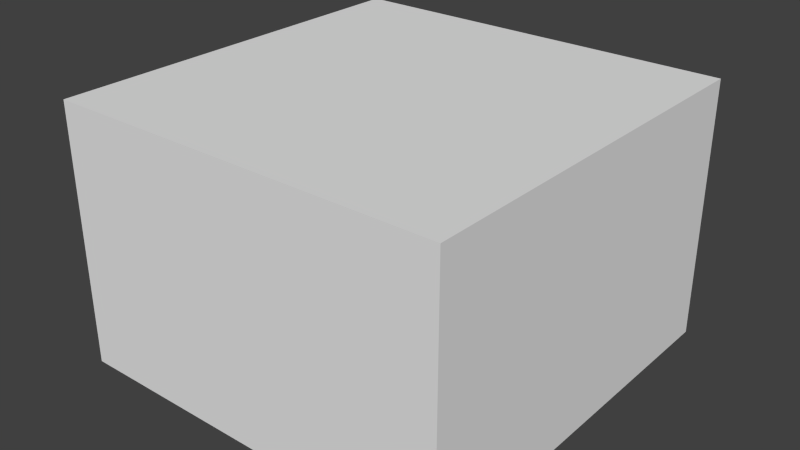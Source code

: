 # Source: lowres.blend  (saved by Blender 2.75.0; exported with 4.5.12 LTS)
import bpy
from mathutils import Matrix  # noqa: F401  (used for matrix-valued properties, if any)

bpy.ops.wm.read_factory_settings(use_empty=True)
scene = bpy.context.scene
scene.name = 'Scene'

# ---- collections
col_collection_1 = bpy.data.collections.new('Collection 1'); scene.collection.children.link(col_collection_1)

# ---- world
world_world = bpy.data.worlds.new('World'); scene.world = world_world
world_world.color = (0.05088, 0.05088, 0.05088)
world_world.use_sun_shadow = False
world_world.sun_shadow_jitter_overblur = 0.0
world_world.cycles.sampling_method = 'MANUAL'
world_world.cycles.sample_map_resolution = 256

# ---- meshes
me_cube = bpy.data.meshes.new('Cube')
me_cube.from_pydata([(-0.8, -0.8, -0.05), (-0.8, -0.8, 1.0), (-0.8, 0.8, -0.05), (-0.8, 0.8, 1.0), (0.8, -0.8, -0.05), (0.8, -0.8, 1.0), (0.8, 0.8, -0.05), (0.8, 0.8, 1.0)], [], [(1, 0, 2, 3), (3, 2, 6, 7), (7, 6, 4, 5), (5, 4, 0, 1), (0, 4, 6, 2), (5, 1, 3, 7)])
_uv = me_cube.uv_layers.new(name='UVMap')
_uv.uv.foreach_set('vector', [0.0, 0.0, 0.0, 1.0, 1.0, 1.0, 1.0, 0.0, 0.0, 0.0, 0.0, 1.0, 1.0, 1.0, 1.0, 0.0, 0.0, 0.0, 0.0, 1.0, 1.0, 1.0, 1.0, 0.0, 0.0, 0.0, 0.0, 1.0, 1.0, 1.0, 1.0, 0.0, 0.0, 0.0, 0.0, 1.0, 1.0, 1.0, 1.0, 0.0, 0.0, 0.0, 0.0, 1.0, 1.0, 1.0, 1.0, 0.0])
me_cube.use_remesh_preserve_volume = False
me_cube.use_remesh_preserve_attributes = False
me_cube.use_mirror_vertex_groups = False
me_cube.update()
me_cube_002 = bpy.data.meshes.new('Cube.002')
me_cube_002.from_pydata([(-1.356, -0.8128, 0.1245), (-1.373, -0.5704, 0.1245), (-0.9675, -0.7916, 0.1245), (-0.9852, -0.5485, 0.1245), (-1.356, -0.8128, 0.001982), (-1.373, -0.5704, 0.001982), (-0.9852, -0.5485, 0.001982), (-0.9675, -0.7916, 0.001982), (-1.123, -0.966, 0.1188), (-1.132, -0.8001, 0.1188), (-0.9961, -0.9596, 0.1188), (-0.9384, -0.7896, 0.1188), (-1.123, -0.966, 0.001982), (-1.132, -0.8001, 0.001982), (-0.9384, -0.7896, 0.001982), (-0.9961, -0.9596, 0.001982), (-1.283, -1.05, 0.1995), (-1.295, -0.8096, 0.1995), (-1.118, -1.042, 0.1995), (-1.132, -0.8005, 0.1995), (-1.283, -1.05, 0.001982), (-1.295, -0.8096, 0.001982), (-1.132, -0.8005, 0.001982), (-1.118, -1.042, 0.001982), (-0.7749, -0.6792, 0.1559), (-0.7383, -0.5731, 0.1559), (-0.4646, -0.7015, 0.1559), (-0.4545, -0.5896, 0.1559), (-0.7749, -0.6792, 0.001982), (-0.7383, -0.5731, 0.001982), (-0.4545, -0.5896, 0.001982), (-0.4646, -0.7015, 0.001982), (-0.7063, -1.037, 0.1148), (-0.6766, -0.7884, 0.1148), (-0.5853, -1.053, 0.1148), (-0.5532, -0.8035, 0.1148), (-0.7063, -1.037, 0.001982), (-0.6766, -0.7884, 0.001982), (-0.5532, -0.8035, 0.001982), (-0.5853, -1.053, 0.001982), (-0.4769, -0.8109, 0.192), (-0.4496, -0.5559, 0.192), (-0.252, -0.8336, 0.192), (-0.227, -0.5702, 0.192), (-0.4769, -0.8109, 0.001982), (-0.4496, -0.5559, 0.001982), (-0.227, -0.5702, 0.001982), (-0.252, -0.8336, 0.001982), (-0.1453, -0.5758, 0.192), (-0.1453, -0.5758, 0.001982), (-0.1619, -0.748, 0.192), (-0.1619, -0.748, 0.001982), (-0.2437, -0.744, 0.192), (-0.2437, -0.744, 0.001982), (-0.5326, -1.038, 0.1764), (-0.5177, -0.9233, 0.1764), (-0.0916, -1.099, 0.1764), (-0.0915, -0.9818, 0.1764), (-0.5326, -1.038, 0.001982), (-0.5177, -0.9233, 0.001982), (-0.0915, -0.9818, 0.001982), (-0.0916, -1.099, 0.001982), (-0.6495, -0.2434, 0.1654), (-0.6269, -0.1576, 0.1654), (-0.4291, -0.2532, 0.1654), (-0.4255, -0.1664, 0.1654), (-0.6495, -0.2434, 0.001982), (-0.6269, -0.1576, 0.001982), (-0.4255, -0.1664, 0.001982), (-0.4291, -0.2532, 0.001982), (-0.4289, -0.2529, 0.1395), (-0.4212, -0.07062, 0.1395), (-0.2113, -0.2626, 0.1395), (-0.2033, -0.07501, 0.1395), (-0.4289, -0.2529, 0.001982), (-0.4212, -0.07062, 0.001982), (-0.2033, -0.07501, 0.001982), (-0.2113, -0.2626, 0.001982), (-0.07132, -0.4464, 0.001982), (-0.0747, -0.3483, 0.001982), (-0.2736, -0.3382, 0.001982), (-0.2794, -0.4348, 0.001982), (-0.0747, -0.3483, 0.1167), (-0.07132, -0.4464, 0.1167), (-0.2736, -0.3382, 0.1167), (-0.2794, -0.4348, 0.1167), (-1.392, -0.2605, -0.005324), (-1.392, -0.2605, 0.1991), (-1.382, -0.06689, -0.005324), (-1.382, -0.06689, 0.1991), (-1.134, -0.2527, -0.005324), (-1.134, -0.2527, 0.1991), (-1.123, -0.06527, -0.005324), (-1.123, -0.06527, 0.1991), (-1.299, -0.4477, 0.1876), (-1.306, -0.258, 0.1876), (-1.141, -0.4386, 0.1876), (-1.148, -0.2531, 0.1876), (-1.299, -0.4477, 0.001982), (-1.306, -0.258, 0.001982), (-1.148, -0.2531, 0.001982), (-1.141, -0.4386, 0.001982), (-1.077, -0.4343, 0.2003), (-1.03, -0.2495, 0.2003), (-0.8167, -0.4186, 0.2003), (-0.7726, -0.2426, 0.2003), (-1.077, -0.4343, 0.001982), (-1.03, -0.2495, 0.001982), (-0.7726, -0.2426, 0.001982), (-0.8167, -0.4186, 0.001982), (-1.018, -0.1524, 0.1656), (-1.019, -0.0666, 0.1656), (-0.75, -0.1519, 0.1656), (-0.7288, -0.06548, 0.1656), (-1.018, -0.1524, 0.001982), (-1.019, -0.0666, 0.001982), (-0.7288, -0.06548, 0.001982), (-0.75, -0.1519, 0.001982), (-2.021, -0.2363, -0.005324), (-2.021, -0.2363, 0.1374), (-2.011, -0.06518, -0.005324), (-2.011, -0.06518, 0.1374), (-1.513, -0.2431, -0.005324), (-1.513, -0.2431, 0.1374), (-1.502, -0.06687, -0.005324), (-1.502, -0.06687, 0.1374), (-2.512, -0.217, -0.005324), (-2.512, -0.217, 0.2998), (-2.748, -0.07001, -0.005324), (-2.748, -0.07001, 0.2998), (-2.239, -0.169, -0.005324), (-2.239, -0.169, 0.2998), (-2.4, -0.06672, -0.005324), (-2.4, -0.06672, 0.2998), (-2.486, -0.2296, -0.005324), (-2.486, -0.2296, 0.2998), (-2.24, -0.2327, -0.005324), (-2.24, -0.2327, 0.2998), (-2.459, -0.7164, -0.005324), (-2.459, -0.7164, 0.1917), (-2.454, -0.5043, -0.005324), (-2.454, -0.5043, 0.1917), (-2.362, -0.6079, -0.005324), (-2.362, -0.6079, 0.1917), (-2.361, -0.5467, -0.005324), (-2.361, -0.5467, 0.1917), (-2.282, -0.9494, -0.005324), (-2.282, -0.9494, 0.195), (-2.36, -0.9407, -0.005324), (-2.36, -0.9407, 0.195), (-2.188, -0.84, -0.005324), (-2.188, -0.84, 0.195), (-2.179, -0.7284, -0.005324), (-2.179, -0.7284, 0.195), (-2.004, -1.004, -0.005324), (-2.004, -1.004, 0.188), (-2.169, -0.9893, -0.005324), (-2.169, -0.9893, 0.188), (-1.97, -0.6019, -0.005324), (-1.97, -0.6019, 0.188), (-2.135, -0.5998, -0.005324), (-2.135, -0.5998, 0.188), (-1.75, -1.004, -0.005324), (-1.75, -1.004, 0.295), (-1.876, -0.9936, -0.005324), (-1.876, -0.9936, 0.295), (-1.718, -0.63, -0.005324), (-1.718, -0.63, 0.295), (-1.845, -0.6272, -0.005324), (-1.845, -0.6272, 0.295), (-2.939, -0.7751, -0.0001143), (-2.939, -0.7751, 0.1048), (-2.939, -0.1664, -0.0001143), (-2.939, -0.1664, 0.1048), (-2.749, -0.8922, -0.0001143), (-2.749, -0.8922, 0.1048), (-2.782, -0.2697, -0.0001143), (-2.782, -0.2697, 0.1048), (-2.939, -0.7751, 0.1099), (-2.939, -0.7751, 0.6918), (-2.939, -0.3908, 0.1099), (-2.939, -0.3908, 0.6918), (-2.749, -0.8922, 0.1099), (-2.749, -0.8922, 0.6918), (-2.771, -0.4964, 0.1099), (-2.771, -0.4964, 0.6918), (-2.939, -0.9994, -0.005325), (-2.939, -0.9994, 0.1917), (-2.94, -0.874, -0.005325), (-2.94, -0.874, 0.1917), (-2.743, -0.9995, -0.005325), (-2.743, -0.9995, 0.1917), (-2.745, -0.8745, -0.005325), (-2.745, -0.8745, 0.1917), (-2.723, -0.8994, -0.0001143), (-2.723, -0.8994, 0.09456), (-2.754, -0.3171, -0.0001143), (-2.754, -0.3171, 0.09456), (-2.651, -0.895, -0.0001143), (-2.651, -0.895, 0.09456), (-2.643, -0.3834, -0.0001143), (-2.643, -0.3834, 0.09456), (-2.706, -0.8815, 0.09073), (-2.706, -0.8815, 0.7595), (-2.736, -0.3486, 0.09073), (-2.736, -0.3486, 0.7595), (-2.668, -0.8791, 0.09073), (-2.668, -0.8791, 0.7595), (-2.663, -0.3943, 0.09073), (-2.663, -0.3943, 0.7595), (-2.939, -1.329, -0.005325), (-2.939, -1.329, 0.1425), (-2.94, -1.125, -0.005325), (-2.94, -1.125, 0.1425), (-2.726, -1.319, -0.005325), (-2.726, -1.319, 0.1425), (-2.736, -1.102, -0.005325), (-2.736, -1.102, 0.1425), (-2.939, -1.515, -0.005325), (-2.939, -1.515, 0.1175), (-2.938, -1.39, -0.005325), (-2.938, -1.39, 0.1175), (-2.715, -1.501, -0.005325), (-2.715, -1.501, 0.1175), (-2.722, -1.376, -0.005325), (-2.722, -1.376, 0.1175), (-2.873, -1.827, -0.005325), (-2.873, -1.827, 0.1472), (-2.89, -1.536, -0.005325), (-2.89, -1.536, 0.1472), (-2.698, -1.774, -0.005325), (-2.698, -1.774, 0.1472), (-2.713, -1.525, -0.005325), (-2.713, -1.525, 0.1472), (-2.698, -1.774, 0.1472), (-2.723, -1.347, 0.1472), (-2.456, -1.698, 0.1472), (-2.557, -1.296, 0.1472), (-2.698, -1.774, 0.0008117), (-2.723, -1.347, 0.0008117), (-2.557, -1.296, 0.0008117), (-2.456, -1.698, 0.0008117), (-2.406, -1.29, -0.005324), (-2.406, -1.29, 0.195), (-2.458, -1.085, -0.005324), (-2.458, -1.085, 0.195), (-2.302, -1.221, -0.005324), (-2.302, -1.221, 0.195), (-2.333, -1.095, -0.005324), (-2.333, -1.095, 0.195), (-2.176, -1.528, -0.005324), (-2.176, -1.528, 0.1285), (-2.255, -1.411, -0.005324), (-2.255, -1.411, 0.1285), (-2.058, -1.449, -0.005324), (-2.058, -1.449, 0.1285), (-2.137, -1.332, -0.005324), (-2.137, -1.332, 0.1285), (-2.048, -1.416, -0.005324), (-2.048, -1.416, 0.08803), (-2.238, -1.131, -0.005324), (-2.238, -1.131, 0.08803), (-1.701, -1.183, -0.005324), (-1.701, -1.183, 0.08803), (-2.044, -1.385, 0.7966), (-2.044, -1.385, 0.08436), (-2.194, -1.158, 0.08436), (-2.194, -1.158, 0.7966), (-1.766, -1.199, 0.08436), (-1.766, -1.199, 0.7966), (-2.006, -1.807, -0.005324), (-2.006, -1.807, 0.1316), (-2.089, -1.646, -0.005324), (-2.089, -1.646, 0.1316), (-1.836, -1.718, -0.005324), (-1.836, -1.718, 0.1316), (-1.929, -1.539, -0.005324), (-1.929, -1.539, 0.1316), (-2.296, -1.955, -0.005324), (-2.296, -1.955, 0.1886), (-2.315, -1.796, -0.005324), (-2.315, -1.796, 0.1886), (-2.143, -1.876, -0.005324), (-2.143, -1.876, 0.1886), (-2.165, -1.696, -0.005324), (-2.165, -1.696, 0.1886), (-2.149, -2.064, -0.005324), (-2.149, -2.064, 0.1613), (-2.21, -1.912, -0.005324), (-2.21, -1.912, 0.1613), (-1.951, -1.983, -0.005324), (-1.951, -1.983, 0.1613), (-2.02, -1.812, -0.005324), (-2.02, -1.812, 0.1613), (-1.848, -1.942, -0.005324), (-1.848, -1.942, 0.1856), (-1.934, -1.768, -0.005324), (-1.934, -1.768, 0.1856), (-1.637, -1.856, -0.005324), (-1.637, -1.856, 0.1856), (-1.733, -1.665, -0.005324), (-1.733, -1.665, 0.1856), (-1.51, -1.84, -0.005324), (-1.51, -1.84, 0.1219), (-1.617, -1.627, -0.005324), (-1.617, -1.627, 0.1219), (-1.171, -1.737, -0.005324), (-1.171, -1.737, 0.1219), (-1.262, -1.74, 1.393), (-1.262, -1.74, 0.1198), (-1.533, -1.612, 1.393), (-1.533, -1.612, 0.1198), (-1.441, -1.794, 1.393), (-1.441, -1.794, 0.1198), (-1.306, -1.47, -0.005324), (-1.306, -1.47, 0.1219), (-1.368, -1.528, 0.1198), (-1.368, -1.528, 1.393), (-1.617, -1.626, -0.005324), (-1.617, -1.626, 0.1879), (-1.729, -1.406, -0.005324), (-1.729, -1.406, 0.1879), (-1.452, -1.543, -0.005324), (-1.452, -1.543, 0.1879), (-1.573, -1.303, -0.005324), (-1.573, -1.303, 0.1879), (-1.274, -1.493, -0.005324), (-1.274, -1.493, 0.1385), (-1.231, -1.183, -0.005324), (-1.231, -1.183, 0.1385), (-1.122, -1.412, -0.005324), (-1.122, -1.412, 0.1385), (-1.072, -1.175, -0.005324), (-1.072, -1.175, 0.1385), (-1.381, -1.284, -0.005324), (-1.381, -1.284, 0.1385), (-0.985, -1.428, 0.131), (-0.9384, -1.192, 0.131), (-0.7094, -1.464, 0.131), (-0.6341, -1.231, 0.131), (-0.985, -1.428, 0.001982), (-0.9384, -1.192, 0.001982), (-0.6341, -1.231, 0.001982), (-0.7094, -1.464, 0.001982), (-0.6917, -1.497, 0.1135), (-0.6165, -1.259, 0.1135), (-0.4865, -1.58, 0.1135), (-0.3683, -1.291, 0.1135), (-0.6917, -1.497, 0.001982), (-0.6165, -1.259, 0.001982), (-0.3683, -1.291, 0.001982), (-0.4865, -1.58, 0.001982), (-0.6533, -1.496, 0.808), (-0.5822, -1.279, 0.808), (-0.514, -1.55, 0.808), (-0.4136, -1.302, 0.808), (-0.6533, -1.496, 0.1086), (-0.5822, -1.279, 0.1086), (-0.4136, -1.302, 0.1086), (-0.514, -1.55, 0.1086), (-0.7601, -1.624, 0.1595), (-0.7231, -1.511, 0.1595), (-0.5174, -1.722, 0.1595), (-0.4736, -1.613, 0.1595), (-0.7601, -1.624, 0.001982), (-0.7231, -1.511, 0.001982), (-0.4736, -1.613, 0.001982), (-0.5174, -1.722, 0.001982), (-1.047, -1.727, 0.192), (-1.012, -1.564, 0.192), (-0.8246, -1.825, 0.192), (-0.7739, -1.669, 0.192), (-1.047, -1.727, 0.001982), (-1.012, -1.564, 0.001982), (-0.7739, -1.669, 0.001982), (-0.8246, -1.825, 0.001982), (-0.2815, -1.754, 0.192), (-0.2087, -1.285, 0.192), (-0.06726, -1.754, 0.192), (-0.06891, -1.309, 0.192), (-0.2815, -1.754, 0.001982), (-0.2087, -1.285, 0.001982), (-0.06891, -1.309, 0.001982), (-0.06726, -1.754, 0.001982), (-0.2834, -1.469, 0.192), (-0.2834, -1.469, 0.001982), (-0.2548, -1.727, 1.264), (-0.1906, -1.317, 1.264), (-0.09583, -1.725, 1.264), (-0.09558, -1.332, 1.264), (-0.2548, -1.727, 0.1877), (-0.1906, -1.317, 0.1877), (-0.09558, -1.332, 0.1877), (-0.09583, -1.725, 0.1877), (-0.2548, -1.473, 1.264), (-0.2548, -1.473, 0.1877), (-0.3819, -2.025, -0.005324), (-0.3819, -2.025, 0.2953), (-0.4587, -1.978, -0.005324), (-0.4587, -1.978, 0.2953), (-0.312, -1.853, -0.005324), (-0.312, -1.853, 0.2953), (-0.3125, -1.622, -0.005324), (-0.3125, -1.622, 0.2953), (-0.2088, -1.951, 0.1557), (-0.2074, -1.754, 0.1557), (-0.06618, -1.951, 0.1557), (-0.06765, -1.754, 0.1557), (-0.2088, -1.951, 0.001982), (-0.2074, -1.754, 0.001982), (-0.06765, -1.754, 0.001982), (-0.06618, -1.951, 0.001982), (-0.1958, -2.172, 0.115), (-0.1962, -1.951, 0.115), (-0.06618, -2.249, 0.115), (-0.06702, -1.951, 0.115), (-0.1958, -2.172, 0.001982), (-0.1962, -1.951, 0.001982), (-0.06702, -1.951, 0.001982), (-0.06618, -2.249, 0.001982), (-0.4175, -2.715, 0.7379), (-0.417, -2.412, 0.7379), (-0.06624, -2.715, 0.7379), (-0.06518, -2.411, 0.7379), (-0.4175, -2.715, 0.001982), (-0.417, -2.412, 0.001982), (-0.06518, -2.411, 0.001982), (-0.06624, -2.715, 0.001982), (-0.3333, -2.955, 0.1474), (-0.3336, -2.715, 0.1474), (-0.08902, -2.964, 0.1474), (-0.08789, -2.716, 0.1474), (-0.3333, -2.955, 0.001982), (-0.3336, -2.715, 0.001982), (-0.08789, -2.716, 0.001982), (-0.08902, -2.964, 0.001982), (-0.6948, -2.914, 0.1474), (-0.705, -2.635, 0.1474), (-0.6147, -2.917, 0.1474), (-0.6042, -2.64, 0.1474), (-0.6948, -2.914, -0.001657), (-0.705, -2.635, -0.001657), (-0.6042, -2.64, -0.001657), (-0.6147, -2.917, -0.001657), (-0.5891, -2.945, 0.1876), (-0.544, -2.69, 0.1876), (-0.4176, -2.951, 0.1876), (-0.4176, -2.693, 0.1876), (-0.5891, -2.945, -0.001657), (-0.544, -2.69, -0.001657), (-0.4176, -2.693, -0.001657), (-0.4176, -2.951, -0.001657), (-0.4175, -2.715, 0.7379), (-0.417, -2.412, 0.7379), (-0.06624, -2.715, 0.7379), (-0.06518, -2.411, 0.7379), (-0.4175, -2.715, 0.001982), (-0.417, -2.412, 0.001982), (-0.06518, -2.411, 0.001982), (-0.06624, -2.715, 0.001982), (-0.3333, -2.955, 0.1474), (-0.3336, -2.715, 0.1474), (-0.08902, -2.964, 0.1474), (-0.08789, -2.716, 0.1474), (-0.3333, -2.955, 0.001982), (-0.3336, -2.715, 0.001982), (-0.08789, -2.716, 0.001982), (-0.08902, -2.964, 0.001982), (-0.5891, -2.945, 0.1876), (-0.544, -2.69, 0.1876), (-0.4176, -2.951, 0.1876), (-0.4176, -2.693, 0.1876), (-0.5891, -2.945, -0.001657), (-0.544, -2.69, -0.001657), (-0.4176, -2.693, -0.001657), (-0.4176, -2.951, -0.001657), (-0.8167, -2.41, 0.07315), (-0.609, -2.087, 0.07315), (-0.4834, -2.411, 0.07315), (-0.4742, -2.168, 0.07315), (-0.8167, -2.41, 0.001982), (-0.609, -2.087, 0.001982), (-0.4834, -2.411, 0.001982), (-0.8021, -2.003, 0.07315), (-0.8021, -2.003, 0.001982), (-0.7947, -2.389, 1.469), (-0.6201, -2.104, 1.469), (-0.5034, -2.391, 1.469), (-0.4954, -2.179, 1.469), (-0.7947, -2.389, 0.06299), (-0.6201, -2.104, 0.06299), (-0.4954, -2.179, 0.06471), (-0.5034, -2.391, 0.06299), (-0.7816, -2.033, 1.469), (-0.7816, -2.033, 0.06299), (-0.4742, -2.168, 0.001582), (-0.4842, -2.411, 0.1769), (-0.4743, -2.168, 0.1769), (-0.1496, -2.411, 0.1769), (-0.1479, -2.361, 0.1769), (-0.4842, -2.411, 0.001982), (-0.4743, -2.168, 0.001982), (-0.1479, -2.361, 0.001982), (-0.1496, -2.411, 0.001982), (-1.105, -2.466, 0.1775), (-1.098, -2.287, 0.1775), (-0.8199, -2.477, 0.1775), (-0.8128, -2.3, 0.1775), (-1.105, -2.466, 0.001982), (-1.098, -2.287, 0.001982), (-0.8128, -2.3, 0.001982), (-0.8199, -2.477, 0.001982), (-1.324, -2.895, 0.1122), (-1.324, -2.798, 0.1122), (-1.068, -2.905, 0.1122), (-1.066, -2.81, 0.1122), (-1.324, -2.895, 0.001982), (-1.324, -2.798, 0.001982), (-1.066, -2.81, 0.001982), (-1.068, -2.905, 0.001982), (-1.345, -2.652, 0.173), (-1.345, -2.527, 0.173), (-1.037, -2.652, 0.173), (-1.032, -2.53, 0.173), (-1.345, -2.652, 0.001982), (-1.345, -2.527, 0.001982), (-1.032, -2.53, 0.001982), (-1.037, -2.652, 0.001982), (-1.269, -2.409, 0.131), (-1.167, -2.17, 0.131), (-1.209, -2.413, 0.131), (-1.148, -2.278, 0.131), (-1.145, -2.179, 0.131), (-1.269, -2.409, 0.00146), (-1.167, -2.17, 0.00146), (-1.148, -2.278, 0.00146), (-1.209, -2.413, 0.00146), (-1.145, -2.179, 0.00146), (-1.45, -2.015, 0.1243), (-1.416, -1.937, 0.1243), (-1.312, -2.076, 0.1243), (-1.235, -1.899, 0.1243), (-1.239, -1.888, 0.1243), (-1.45, -2.015, 0.00146), (-1.416, -1.937, 0.00146), (-1.235, -1.899, 0.00146), (-1.312, -2.076, 0.00146), (-1.239, -1.888, 0.00146), (-1.794, -2.911, -0.005324), (-1.794, -2.911, 0.1219), (-1.911, -2.156, -0.005324), (-1.911, -2.156, 0.1219), (-1.466, -2.449, -0.005324), (-1.466, -2.449, 0.1219), (-1.466, -2.763, 0.9701), (-1.466, -2.763, 0.1198), (-1.84, -2.619, 0.9701), (-1.84, -2.619, 0.1198), (-1.809, -2.814, 0.9701), (-1.809, -2.814, 0.1198), (-1.576, -2.021, -0.005324), (-1.576, -2.021, 0.1219), (-1.465, -2.56, 0.1198), (-1.465, -2.56, 0.9701), (-1.466, -2.913, -0.005324), (-1.466, -2.913, 0.1219), (-1.531, -2.198, 0.4883), (-1.531, -2.198, 0.1198), (-1.911, -2.156, 0.4883), (-1.911, -2.156, 0.1198), (-1.882, -2.34, 0.4883), (-1.882, -2.34, 0.1198), (-1.576, -2.021, 0.1198), (-1.576, -2.021, 0.4883), (-2.097, -2.91, -0.005324), (-2.097, -2.91, 0.1855), (-2.118, -2.787, -0.005324), (-2.118, -2.787, 0.1855), (-1.874, -2.91, -0.005324), (-1.874, -2.91, 0.1855), (-1.898, -2.751, -0.005324), (-1.898, -2.751, 0.1855), (-2.141, -2.791, -0.005324), (-2.141, -2.791, 0.1337), (-2.199, -2.515, -0.005324), (-2.199, -2.515, 0.1337), (-1.919, -2.754, -0.005324), (-1.919, -2.754, 0.1337), (-1.956, -2.478, -0.005324), (-1.956, -2.478, 0.1337), (-2.198, -2.517, 0.1028), (-2.246, -2.292, 0.1028), (-1.864, -2.463, 0.1028), (-1.911, -2.156, 0.1028), (-2.198, -2.517, 0.001982), (-2.246, -2.292, 0.001982), (-1.911, -2.156, 0.001982), (-1.864, -2.463, 0.001982), (-2.049, -2.364, 0.09798), (-2.227, -2.303, 0.3395), (-1.901, -2.333, 0.3395), (-1.925, -2.182, 0.3395), (-2.049, -2.364, 0.3395), (-2.227, -2.303, 0.09798), (-1.925, -2.182, 0.09798), (-1.901, -2.333, 0.09798), (-2.026, -2.471, 0.09798), (-2.026, -2.471, 0.3395), (-2.186, -2.496, 0.09798), (-2.186, -2.496, 0.3395), (-2.613, -2.901, -0.005324), (-2.613, -2.901, 0.1825), (-2.612, -2.692, -0.005324), (-2.612, -2.692, 0.1825), (-2.257, -2.821, -0.005324), (-2.257, -2.821, 0.1825), (-2.295, -2.644, -0.005324), (-2.295, -2.644, 0.1825), (-2.854, -2.904, -0.005324), (-2.854, -2.904, 0.2006), (-2.806, -2.689, -0.005324), (-2.806, -2.689, 0.2006), (-2.651, -2.904, -0.005324), (-2.651, -2.904, 0.2006), (-2.65, -2.666, -0.005324), (-2.65, -2.666, 0.2006), (-2.934, -2.707, -0.005324), (-2.934, -2.707, 0.1219), (-2.936, -2.514, -0.005324), (-2.936, -2.514, 0.1219), (-2.381, -2.56, -0.005324), (-2.381, -2.56, 0.1219), (-2.597, -2.4, 0.7591), (-2.597, -2.4, 0.1198), (-2.754, -2.532, 0.1198), (-2.754, -2.532, 0.7591), (-2.755, -2.452, 0.1198), (-2.755, -2.452, 0.7591), (-2.415, -2.339, -0.005324), (-2.415, -2.339, 0.1219), (-2.577, -2.532, 0.1198), (-2.577, -2.532, 0.7591), (-2.421, -2.631, -0.005324), (-2.421, -2.631, 0.1219), (-2.751, -2.679, 0.9395), (-2.751, -2.679, 0.1198), (-2.936, -2.514, 0.9395), (-2.936, -2.514, 0.1198), (-2.933, -2.709, 0.9395), (-2.933, -2.709, 0.1198), (-2.755, -2.453, 0.1198), (-2.755, -2.453, 0.9395), (-2.936, -2.514, 0.001982), (-2.937, -2.139, -0.005325), (-2.937, -2.139, 0.1313), (-2.937, -2.01, -0.005325), (-2.937, -2.01, 0.1313), (-2.722, -2.074, -0.005325), (-2.722, -2.074, 0.1313), (-2.761, -1.957, -0.005325), (-2.761, -1.957, 0.1313), (-2.722, -2.187, 0.2003), (-2.722, -2.187, -0.005325), (-2.731, -2.113, -0.005325), (-2.731, -2.113, 0.2003), (-2.712, -2.105, 0.1915), (-2.712, -2.105, -0.005325), (-2.448, -2.022, -0.005325), (-2.448, -2.022, 0.2003), (-2.807, -2.217, 0.2003), (-2.807, -2.217, -0.005325), (-2.797, -2.313, 0.2003), (-2.797, -2.313, -0.005325), (-2.428, -2.187, 0.2003), (-2.428, -2.187, -0.005325), (-2.764, -1.945, -0.005325), (-2.764, -1.945, 0.1915), (-2.475, -2.031, -0.005325), (-2.475, -2.031, 0.1915), (-2.528, -1.872, -0.005325), (-2.528, -1.872, 0.1915), (-3.074, -3.027, -0.1), (-3.074, -3.027, 9.178e-05), (-3.074, 0.0688, -0.1), (-3.074, 0.0688, 9.178e-05), (0.06388, -3.096, -0.1), (0.06388, -3.096, 9.178e-05), (0.06388, 0.06388, -0.1), (0.06388, 0.06388, 9.178e-05)], [], [(2, 3, 1, 0), (0, 4, 7, 2), (3, 6, 5, 1), (2, 7, 6, 3), (1, 5, 4, 0), (10, 11, 9, 8), (8, 12, 15, 10), (11, 14, 13, 9), (10, 15, 14, 11), (9, 13, 12, 8), (18, 19, 17, 16), (16, 20, 23, 18), (19, 22, 21, 17), (18, 23, 22, 19), (17, 21, 20, 16), (26, 27, 25, 24), (24, 28, 31, 26), (27, 30, 29, 25), (26, 31, 30, 27), (25, 29, 28, 24), (34, 35, 33, 32), (32, 36, 39, 34), (35, 38, 37, 33), (34, 39, 38, 35), (33, 37, 36, 32), (53, 52, 42, 47), (40, 44, 47, 42), (43, 46, 45, 41), (41, 40, 42, 52, 50, 48, 43), (41, 45, 44, 40), (43, 46, 49, 48), (48, 49, 51, 50), (50, 51, 53, 52), (56, 57, 55, 54), (54, 58, 61, 56), (57, 60, 59, 55), (56, 61, 60, 57), (55, 59, 58, 54), (64, 65, 63, 62), (62, 66, 69, 64), (65, 68, 67, 63), (64, 69, 68, 65), (63, 67, 66, 62), (72, 73, 71, 70), (70, 74, 77, 72), (73, 76, 75, 71), (72, 77, 76, 73), (71, 75, 74, 70), (84, 80, 81, 85), (83, 78, 79, 82), (82, 79, 80, 84), (85, 81, 78, 83), (83, 82, 84, 85), (87, 89, 88, 86), (89, 93, 92, 88), (93, 91, 90, 92), (91, 87, 86, 90), (91, 93, 89, 87), (96, 97, 95, 94), (104, 105, 103, 102), (94, 98, 101, 96), (97, 100, 99, 95), (96, 101, 100, 97), (95, 99, 98, 94), (102, 106, 109, 104), (105, 108, 107, 103), (104, 109, 108, 105), (103, 107, 106, 102), (112, 113, 111, 110), (110, 114, 117, 112), (113, 116, 115, 111), (112, 117, 116, 113), (111, 115, 114, 110), (119, 121, 120, 118), (121, 125, 124, 120), (125, 123, 122, 124), (123, 119, 118, 122), (123, 125, 121, 119), (127, 129, 128, 126), (129, 133, 132, 128), (133, 131, 130, 132), (127, 135, 137, 131, 133, 129), (126, 134, 135, 127), (134, 136, 137, 135), (131, 137, 136, 130), (139, 141, 140, 138), (141, 145, 144, 140), (145, 143, 142, 144), (143, 139, 138, 142), (143, 145, 141, 139), (147, 149, 148, 146), (149, 153, 152, 148), (153, 151, 150, 152), (151, 147, 146, 150), (151, 153, 149, 147), (155, 157, 156, 154), (157, 161, 160, 156), (161, 159, 158, 160), (159, 155, 154, 158), (159, 161, 157, 155), (163, 165, 164, 162), (165, 169, 168, 164), (169, 167, 166, 168), (167, 163, 162, 166), (167, 169, 165, 163), (171, 173, 172, 170), (173, 177, 176, 172), (177, 175, 174, 176), (175, 171, 170, 174), (179, 181, 180, 178), (175, 177, 173, 171), (181, 185, 184, 180), (185, 183, 182, 184), (183, 179, 178, 182), (183, 185, 181, 179), (187, 189, 188, 186), (189, 193, 192, 188), (193, 191, 190, 192), (191, 187, 186, 190), (191, 193, 189, 187), (195, 197, 196, 194), (197, 201, 200, 196), (201, 199, 198, 200), (199, 195, 194, 198), (199, 201, 197, 195), (203, 205, 204, 202), (205, 209, 208, 204), (209, 207, 206, 208), (207, 203, 202, 206), (207, 209, 205, 203), (211, 213, 212, 210), (213, 217, 216, 212), (217, 215, 214, 216), (215, 211, 210, 214), (215, 217, 213, 211), (219, 221, 220, 218), (221, 225, 224, 220), (225, 223, 222, 224), (223, 219, 218, 222), (223, 225, 221, 219), (227, 229, 228, 226), (229, 233, 232, 228), (233, 231, 230, 232), (231, 227, 226, 230), (231, 233, 229, 227), (236, 237, 235, 234), (236, 241, 240, 237), (235, 239, 238, 234), (234, 238, 241, 236), (237, 240, 239, 235), (243, 245, 244, 242), (245, 249, 248, 244), (249, 247, 246, 248), (247, 243, 242, 246), (247, 249, 245, 243), (251, 253, 252, 250), (253, 257, 256, 252), (257, 255, 254, 256), (255, 251, 250, 254), (255, 257, 253, 251), (259, 261, 260, 258), (259, 263, 261), (264, 267, 266, 265), (263, 259, 258, 262), (260, 261, 263, 262), (264, 269, 267), (269, 264, 265, 268), (266, 267, 269, 268), (271, 273, 272, 270), (273, 277, 276, 272), (277, 275, 274, 276), (275, 271, 270, 274), (275, 277, 273, 271), (279, 281, 280, 278), (281, 285, 284, 280), (285, 283, 282, 284), (283, 279, 278, 282), (283, 285, 281, 279), (287, 289, 288, 286), (289, 293, 292, 288), (293, 291, 290, 292), (291, 287, 286, 290), (291, 293, 289, 287), (295, 297, 296, 294), (297, 301, 300, 296), (301, 299, 298, 300), (299, 295, 294, 298), (299, 301, 297, 295), (303, 305, 304, 302), (308, 312, 313, 309), (307, 303, 302, 306), (312, 310, 311, 313), (305, 315, 314, 304), (306, 314, 315, 307), (305, 303, 307, 315), (310, 317, 316, 311), (309, 316, 317, 308), (310, 312, 308, 317), (319, 321, 320, 318), (321, 325, 324, 320), (325, 323, 322, 324), (323, 319, 318, 322), (323, 325, 321, 319), (335, 327, 331, 333, 329), (329, 333, 332, 328), (333, 331, 330, 332), (331, 327, 326, 330), (335, 329, 328, 334), (326, 327, 335, 334), (338, 339, 337, 336), (336, 340, 343, 338), (339, 342, 341, 337), (338, 343, 342, 339), (337, 341, 340, 336), (346, 347, 345, 344), (344, 348, 351, 346), (347, 350, 349, 345), (346, 351, 350, 347), (345, 349, 348, 344), (354, 355, 353, 352), (352, 356, 359, 354), (355, 358, 357, 353), (354, 359, 358, 355), (353, 357, 356, 352), (362, 363, 361, 360), (360, 364, 367, 362), (363, 366, 365, 361), (362, 367, 366, 363), (361, 365, 364, 360), (370, 371, 369, 368), (368, 372, 375, 370), (371, 374, 373, 369), (370, 375, 374, 371), (369, 373, 372, 368), (385, 384, 377, 381), (376, 380, 383, 378), (379, 382, 381, 377), (378, 383, 382, 379), (377, 384, 376, 378, 379), (376, 384, 385, 380), (395, 394, 387, 391), (386, 390, 393, 388), (389, 392, 391, 387), (388, 393, 392, 389), (387, 394, 386, 388, 389), (386, 394, 395, 390), (397, 399, 398, 396), (399, 403, 402, 398), (403, 401, 400, 402), (401, 397, 396, 400), (401, 403, 399, 397), (406, 407, 405, 404), (404, 408, 411, 406), (407, 410, 409, 405), (406, 411, 410, 407), (405, 409, 408, 404), (414, 415, 413, 412), (412, 416, 419, 414), (415, 418, 417, 413), (414, 419, 418, 415), (413, 417, 416, 412), (422, 423, 421, 420), (420, 424, 427, 422), (423, 426, 425, 421), (422, 427, 426, 423), (421, 425, 424, 420), (430, 431, 429, 428), (428, 432, 435, 430), (431, 434, 433, 429), (430, 435, 434, 431), (429, 433, 432, 428), (438, 439, 437, 436), (443, 440, 441, 442), (438, 443, 442, 439), (437, 441, 440, 436), (436, 440, 443, 438), (439, 442, 441, 437), (446, 447, 445, 444), (451, 448, 449, 450), (446, 451, 450, 447), (445, 449, 448, 444), (444, 448, 451, 446), (447, 450, 449, 445), (454, 455, 453, 452), (452, 456, 459, 454), (455, 458, 457, 453), (454, 459, 458, 455), (453, 457, 456, 452), (462, 463, 461, 460), (460, 464, 467, 462), (463, 466, 465, 461), (462, 467, 466, 463), (461, 465, 464, 460), (470, 471, 469, 468), (475, 472, 473, 474), (470, 475, 474, 471), (469, 473, 472, 468), (468, 472, 475, 470), (471, 474, 473, 469), (484, 483, 477, 481), (476, 480, 482, 478), (476, 483, 484, 480), (494, 493, 486, 490), (485, 489, 492, 487), (488, 491, 490, 486), (491, 488, 487, 492), (486, 493, 485, 487, 488), (485, 493, 494, 489), (495, 479, 478, 482), (479, 495, 481, 477), (477, 483, 476, 478, 479), (498, 499, 497, 496), (496, 500, 503, 498), (499, 502, 501, 497), (498, 503, 502, 499), (497, 501, 500, 496), (506, 507, 505, 504), (504, 508, 511, 506), (507, 510, 509, 505), (506, 511, 510, 507), (505, 509, 508, 504), (514, 515, 513, 512), (512, 516, 519, 514), (515, 518, 517, 513), (514, 519, 518, 515), (513, 517, 516, 512), (522, 523, 521, 520), (520, 524, 527, 522), (523, 526, 525, 521), (522, 527, 526, 523), (521, 525, 524, 520), (528, 530, 531, 532, 529), (533, 534, 537, 535, 536), (532, 537, 534, 529), (528, 533, 536, 530), (531, 535, 537, 532), (530, 536, 535, 531), (529, 534, 533, 528), (538, 540, 541, 542, 539), (543, 544, 547, 545, 546), (542, 547, 544, 539), (538, 543, 546, 540), (541, 545, 547, 542), (540, 546, 545, 541), (539, 544, 543, 538), (549, 551, 550, 548), (554, 558, 559, 555), (552, 553, 565, 564), (558, 556, 557, 559), (551, 561, 560, 550), (552, 560, 561, 553), (548, 564, 565, 549), (556, 563, 562, 557), (555, 562, 563, 554), (556, 558, 554, 563), (551, 549, 565, 553, 561), (566, 570, 571, 567), (570, 568, 569, 571), (568, 573, 572, 569), (567, 572, 573, 566), (568, 570, 566, 573), (575, 577, 576, 574), (577, 581, 580, 576), (581, 579, 578, 580), (579, 575, 574, 578), (579, 581, 577, 575), (583, 585, 584, 582), (585, 589, 588, 584), (589, 587, 586, 588), (587, 583, 582, 586), (587, 589, 585, 583), (592, 593, 591, 590), (590, 594, 597, 592), (593, 596, 595, 591), (592, 597, 596, 593), (591, 595, 594, 590), (598, 602, 607, 606), (605, 600, 602, 598), (601, 604, 603, 599), (600, 605, 604, 601), (606, 607, 609, 608), (603, 608, 609, 599), (599, 609, 607, 602, 600, 601), (611, 613, 612, 610), (613, 617, 616, 612), (617, 615, 614, 616), (615, 611, 610, 614), (615, 617, 613, 611), (619, 621, 620, 618), (621, 625, 624, 620), (625, 623, 622, 624), (623, 619, 618, 622), (623, 625, 621, 619), (627, 629, 628, 626), (637, 635, 641, 632), (630, 631, 643, 642), (640, 633, 632, 641), (629, 639, 638, 628), (630, 638, 639, 631), (626, 642, 643, 627), (637, 632, 633, 636), (635, 637, 636, 634), (641, 635, 634, 640), (629, 627, 643, 631, 639), (644, 648, 649, 645), (648, 646, 647, 649), (646, 651, 650, 647), (645, 650, 651, 644), (646, 648, 644, 651), (654, 656, 655, 653), (656, 660, 659, 655), (660, 658, 657, 659), (658, 654, 653, 657), (658, 660, 656, 654), (661, 662, 670, 669), (664, 668, 667, 663), (667, 668, 673, 674), (669, 670, 672, 671), (664, 663, 662, 661), (671, 672, 674, 673), (664, 661, 669, 671, 673, 668), (665, 676, 675, 666), (676, 680, 679, 675), (680, 678, 677, 679), (678, 665, 666, 677), (678, 680, 676, 665), (682, 684, 683, 681), (684, 688, 687, 683), (688, 686, 685, 687), (686, 682, 681, 685), (681, 683, 687, 685), (686, 688, 684, 682)])
_uv = me_cube_002.uv_layers.new(name='UVMap')
_uv.uv.foreach_set('vector', [0.01623, 0.1042, 0.00739, 0.2258, -0.1866, 0.2148, -0.1779, 0.09358, 0.8221, 0.5623, 0.8221, 0.501, 1.016, 0.501, 1.016, 0.5623, 0.00739, 0.5623, 0.00739, 0.501, -0.1866, 0.501, -0.1866, 0.5623, 0.1042, 0.5623, 0.1042, 0.501, 0.2258, 0.501, 0.2258, 0.5623, 0.2148, 0.5623, 0.2148, 0.501, 0.09358, 0.501, 0.09358, 0.5623, 0.001941, 0.0202, 0.03082, 0.1052, -0.06607, 0.09996, -0.06136, 0.017, 0.9386, 0.5594, 0.9386, 0.501, 1.002, 0.501, 1.002, 0.5594, 0.03082, 0.5594, 0.03082, 0.501, -0.06607, 0.501, -0.06607, 0.5594, 0.0202, 0.5594, 0.0202, 0.501, 0.1052, 0.501, 0.1052, 0.5594, 0.09996, 0.5594, 0.09996, 0.501, 0.017, 0.501, 0.017, 0.5594, 0.9408, 0.9791, 0.934, 1.1, 0.8523, 1.095, 0.8586, 0.9752, 0.8586, 0.5997, 0.8586, 0.501, 0.9408, 0.501, 0.9408, 0.5997, 0.934, 0.5997, 0.934, 0.501, 0.8523, 0.501, 0.8523, 0.5997, 0.9791, 0.5997, 0.9791, 0.501, 1.1, 0.501, 1.1, 0.5997, 0.09519, 0.5997, 0.09519, 0.501, -0.0248, 0.501, -0.0248, 0.5997, 0.2677, 0.1492, 0.2728, 0.2052, 0.1308, 0.2134, 0.1126, 0.1604, 0.1126, 0.5779, 0.1126, 0.501, 0.2677, 0.501, 0.2677, 0.5779, 0.2728, 0.5779, 0.2728, 0.501, 0.1308, 0.501, 0.1308, 0.5779, 0.1492, 0.5779, 0.1492, 0.501, 0.2052, 0.501, 0.2052, 0.5779, 0.2134, 0.5779, 0.2134, 0.501, 0.1604, 0.501, 0.1604, 0.5779, 0.2073, 0.9737, 0.2234, 1.098, 0.1617, 1.106, 0.1469, 0.9814, 0.1469, 0.5574, 0.1469, 0.501, 0.2073, 0.501, 0.2073, 0.5574, 0.2234, 0.5574, 0.2234, 0.501, 0.1617, 0.501, 0.1617, 0.5574, 0.9737, 0.5574, 0.9737, 0.501, 1.098, 0.501, 1.098, 0.5574, 0.1058, 0.5574, 0.1058, 0.501, -0.01857, 0.501, -0.01857, 0.5574, 0.128, 0.501, 0.128, 0.596, 0.08321, 0.596, 0.08321, 0.501, 0.2615, 0.596, 0.2615, 0.501, 0.374, 0.501, 0.374, 0.596, 0.3865, 0.596, 0.3865, 0.501, 0.2752, 0.501, 0.2752, 0.596, 0.2752, 0.2221, 0.2615, 0.09453, 0.374, 0.08321, 0.3782, 0.128, 0.419, 0.126, 0.4274, 0.2121, 0.3865, 0.2149, 0.2221, 0.596, 0.2221, 0.501, 0.09453, 0.501, 0.09453, 0.596, 0.3865, 0.596, 0.3865, 0.501, 0.4274, 0.501, 0.4274, 0.596, 0.2121, 0.596, 0.2121, 0.501, 0.126, 0.501, 0.126, 0.596, 0.419, 0.596, 0.419, 0.501, 0.3782, 0.501, 0.3782, 0.596, 0.4542, 0.9503, 0.4542, 1.009, 0.2411, 1.038, 0.2337, 0.9809, 0.2337, 0.5882, 0.2337, 0.501, 0.4542, 0.501, 0.4542, 0.5882, 0.4542, 0.5882, 0.4542, 0.501, 0.2411, 0.501, 0.2411, 0.5882, 0.9503, 0.5882, 0.9503, 0.501, 1.009, 0.501, 1.009, 0.5882, 0.03835, 0.5882, 0.03835, 0.501, -0.01914, 0.501, -0.01914, 0.5882, 0.2854, 0.3734, 0.2873, 0.4168, 0.1865, 0.4212, 0.1753, 0.3783, 0.1753, 0.5827, 0.1753, 0.501, 0.2854, 0.501, 0.2854, 0.5827, 0.2873, 0.5827, 0.2873, 0.501, 0.1865, 0.501, 0.1865, 0.5827, 0.3734, 0.5827, 0.3734, 0.501, 0.4168, 0.501, 0.4168, 0.5827, 0.4212, 0.5827, 0.4212, 0.501, 0.3783, 0.501, 0.3783, 0.5827, 0.3943, 0.3687, 0.3984, 0.4625, 0.2894, 0.4647, 0.2855, 0.3735, 0.2855, 0.5698, 0.2855, 0.501, 0.3943, 0.501, 0.3943, 0.5698, 0.3984, 0.5698, 0.3984, 0.501, 0.2894, 0.501, 0.2894, 0.5698, 0.3687, 0.5698, 0.3687, 0.501, 0.4625, 0.501, 0.4625, 0.5698, 0.4647, 0.5698, 0.4647, 0.501, 0.3735, 0.501, 0.3735, 0.5698, 0.3309, 0.5583, 0.3309, 0.501, 0.2826, 0.501, 0.2826, 0.5583, 0.2768, 0.5583, 0.2768, 0.501, 0.3258, 0.501, 0.3258, 0.5583, 0.4627, 0.5583, 0.4627, 0.501, 0.3632, 0.501, 0.3632, 0.5583, 0.3603, 0.5583, 0.3603, 0.501, 0.4643, 0.501, 0.4643, 0.5583, 0.4643, 0.2768, 0.4627, 0.3258, 0.3632, 0.3309, 0.3603, 0.2826, 0.3698, 0.5996, 0.4666, 0.5996, 0.4666, 0.4973, 0.3698, 0.4973, 0.8091, 0.5996, 0.9383, 0.5996, 0.9383, 0.4973, 0.8091, 0.4973, 0.4674, 0.5996, 0.3736, 0.5996, 0.3736, 0.4973, 0.4674, 0.4973, 0.9329, 0.5996, 0.804, 0.5996, 0.804, 0.4973, 0.9329, 0.4973, 0.9329, 0.3736, 0.9383, 0.4674, 0.8091, 0.4666, 0.804, 0.3698, 0.9293, 0.2807, 0.9261, 0.3734, 0.8472, 0.371, 0.8503, 0.2762, 0.09166, 0.2907, 0.1137, 0.3787, -0.01522, 0.3753, -0.03873, 0.2828, 0.8503, 0.5938, 0.8503, 0.501, 0.9293, 0.501, 0.9293, 0.5938, 0.9261, 0.5938, 0.9261, 0.501, 0.8472, 0.501, 0.8472, 0.5938, 0.2807, 0.5938, 0.2807, 0.501, 0.3734, 0.501, 0.3734, 0.5938, 0.371, 0.5938, 0.371, 0.501, 0.2762, 0.501, 0.2762, 0.5938, 0.9613, 0.6002, 0.9613, 0.501, 1.092, 0.501, 1.092, 0.6002, 0.1137, 0.6002, 0.1137, 0.501, -0.01522, 0.501, -0.01522, 0.6002, 0.2907, 0.6002, 0.2907, 0.501, 0.3787, 0.501, 0.3787, 0.6002, 0.3753, 0.6002, 0.3753, 0.501, 0.2828, 0.501, 0.2828, 0.6002, 0.125, 0.424, 0.1356, 0.4673, -0.009503, 0.4667, -0.009209, 0.4238, 0.9908, 0.5828, 0.9908, 0.501, 1.125, 0.501, 1.125, 0.5828, 0.1356, 0.5828, 0.1356, 0.501, -0.009503, 0.501, -0.009503, 0.5828, 0.424, 0.5828, 0.424, 0.501, 0.4673, 0.501, 0.4673, 0.5828, 0.4667, 0.5828, 0.4667, 0.501, 0.4238, 0.501, 0.4238, 0.5828, 0.3818, 0.5687, 0.4674, 0.5687, 0.4674, 0.4973, 0.3818, 0.4973, 0.4943, 0.5687, 0.7488, 0.5687, 0.7488, 0.4973, 0.4943, 0.4973, 0.4666, 0.5687, 0.3785, 0.5687, 0.3785, 0.4973, 0.4666, 0.4973, 0.7437, 0.5687, 0.4895, 0.5687, 0.4895, 0.4973, 0.7437, 0.4973, 0.7437, 0.3785, 0.7488, 0.4666, 0.4943, 0.4674, 0.4895, 0.3818, 0.2439, 0.6499, 0.1259, 0.6499, 0.1259, 0.4973, 0.2439, 0.4973, 0.1259, 0.6499, 0.3001, 0.6499, 0.3001, 0.4973, 0.1259, 0.4973, 0.3001, 0.6499, 0.3806, 0.6499, 0.3806, 0.4973, 0.3001, 0.4973, 0.2439, 0.3915, 0.2569, 0.3852, 0.3801, 0.3837, 0.3806, 0.4155, 0.3001, 0.4666, 0.1259, 0.465, 0.2439, 0.4973, 0.2569, 0.4973, 0.2569, 0.6499, 0.2439, 0.6499, 0.2569, 0.4973, 0.3801, 0.4973, 0.3801, 0.6499, 0.2569, 0.6499, 0.4155, 0.6499, 0.3837, 0.6499, 0.3837, 0.4973, 0.4155, 0.4973, 0.1418, 0.5958, 0.2479, 0.5958, 0.2479, 0.4973, 0.1418, 0.4973, 0.2728, 0.5958, 0.3196, 0.5958, 0.3196, 0.4973, 0.2728, 0.4973, 0.2266, 0.5958, 0.196, 0.5958, 0.196, 0.4973, 0.2266, 0.4973, 0.196, 0.5958, 0.1418, 0.5958, 0.1418, 0.4973, 0.196, 0.4973, 0.3189, 0.196, 0.3196, 0.2266, 0.2728, 0.2479, 0.2704, 0.1418, 0.3592, 0.5975, 0.3202, 0.5975, 0.3202, 0.4973, 0.3592, 0.4973, 0.02963, 0.5975, 0.1358, 0.5975, 0.1358, 0.4973, 0.02963, 0.4973, 0.1358, 0.5975, 0.08001, 0.5975, 0.08001, 0.4973, 0.1358, 0.4973, 0.08001, 0.5975, 0.0253, 0.5975, 0.0253, 0.4973, 0.08001, 0.4973, 0.4058, 0.08001, 0.4104, 0.1358, 0.3202, 0.02963, 0.3592, 0.0253, 0.4978, 0.594, 0.4154, 0.594, 0.4154, 0.4973, 0.4978, 0.4973, 0.005344, 0.594, 0.2001, 0.594, 0.2001, 0.4973, 0.005344, 0.4973, 0.4323, 0.594, 0.5149, 0.594, 0.5149, 0.4973, 0.4323, 0.4973, 0.1991, 0.594, -0.001842, 0.594, -0.001842, 0.4973, 0.1991, 0.4973, 0.5149, 0.1991, 0.4323, 0.2001, 0.4154, 0.005344, 0.4978, -0.001842, 0.6249, 0.6475, 0.562, 0.6475, 0.562, 0.4973, 0.6249, 0.4973, 0.003179, 0.6475, 0.1864, 0.6475, 0.1864, 0.4973, 0.003179, 0.4973, 0.5777, 0.6475, 0.6412, 0.6475, 0.6412, 0.4973, 0.5777, 0.4973, 0.185, 0.6475, -0.002023, 0.6475, -0.002023, 0.4973, 0.185, 0.4973, 0.6412, 0.185, 0.5777, 0.1864, 0.562, 0.003179, 0.6249, -0.002023, 0.1124, 0.5524, 0.4168, 0.5524, 0.4168, 0.4999, 0.1124, 0.4999, 0.03052, 0.5524, 0.109, 0.5524, 0.109, 0.4999, 0.03052, 0.4999, 0.3652, 0.5524, 0.05392, 0.5524, 0.05392, 0.4999, 0.3652, 0.4999, 0.1257, 0.5524, 0.03052, 0.5524, 0.03052, 0.4999, 0.1257, 0.4999, 0.1124, 0.8459, 0.3046, 0.8459, 0.3046, 0.5549, 0.1124, 0.5549, 0.1257, 0.05392, 0.109, 0.3652, 0.03052, 0.4168, 0.03052, 0.1124, 0.03052, 0.8459, 0.1145, 0.8459, 0.1145, 0.5549, 0.03052, 0.5549, 0.2518, 0.8459, 0.05392, 0.8459, 0.05392, 0.5549, 0.2518, 0.5549, 0.1257, 0.8459, 0.03052, 0.8459, 0.03052, 0.5549, 0.1257, 0.5549, 0.1257, 0.05392, 0.1145, 0.2518, 0.03052, 0.3046, 0.03052, 0.1124, 0.0003036, 0.5958, 0.06301, 0.5958, 0.06301, 0.4973, 0.0003036, 0.4973, 0.03009, 0.5958, 0.1273, 0.5958, 0.1273, 0.4973, 0.03009, 0.4973, 0.06274, 0.5958, 0.0002491, 0.5958, 0.0002491, 0.4973, 0.06274, 0.4973, 0.1286, 0.5958, 0.03055, 0.5958, 0.03055, 0.4973, 0.1286, 0.4973, 0.1286, 0.0002491, 0.1273, 0.06274, 0.03009, 0.06301, 0.03055, 0.0003036, 0.05031, 0.5473, 0.3415, 0.5473, 0.3415, 0.4999, 0.05031, 0.4999, 0.1229, 0.5473, 0.1786, 0.5473, 0.1786, 0.4999, 0.1229, 0.4999, 0.3083, 0.5473, 0.0525, 0.5473, 0.0525, 0.4999, 0.3083, 0.4999, 0.1743, 0.5473, 0.1385, 0.5473, 0.1385, 0.4999, 0.1743, 0.4999, 0.1743, 0.0525, 0.1786, 0.3083, 0.1229, 0.3415, 0.1385, 0.05031, 0.05924, 0.8797, 0.3257, 0.8797, 0.3257, 0.5454, 0.05924, 0.5454, 0.132, 0.8797, 0.1687, 0.8797, 0.1687, 0.5454, 0.132, 0.5454, 0.3029, 0.8797, 0.06043, 0.8797, 0.06043, 0.5454, 0.3029, 0.5454, 0.1659, 0.8797, 0.1471, 0.8797, 0.1471, 0.5454, 0.1659, 0.5454, 0.1659, 0.06043, 0.1687, 0.3029, 0.132, 0.3257, 0.1471, 0.05924, 0.8356, 0.5712, 0.9374, 0.5712, 0.9374, 0.4973, 0.8356, 0.4973, 0.03009, 0.5712, 0.1321, 0.5712, 0.1321, 0.4973, 0.03009, 0.4973, 0.949, 0.5712, 0.8403, 0.5712, 0.8403, 0.4973, 0.949, 0.4973, 0.1369, 0.5712, 0.03055, 0.5712, 0.03055, 0.4973, 0.1369, 0.4973, 0.1369, 0.8403, 0.1321, 0.949, 0.03009, 0.9374, 0.03055, 0.8356, 0.7427, 0.5587, 0.8051, 0.5587, 0.8051, 0.4973, 0.7427, 0.4973, 0.03075, 0.5587, 0.139, 0.5587, 0.139, 0.4973, 0.03075, 0.4973, 0.8118, 0.5587, 0.7493, 0.5587, 0.7493, 0.4973, 0.8118, 0.4973, 0.1425, 0.5587, 0.03055, 0.5587, 0.03055, 0.4973, 0.1425, 0.4973, 0.1425, 0.7493, 0.139, 0.8118, 0.03075, 0.8051, 0.03055, 0.7427, 0.5863, 0.5736, 0.732, 0.5736, 0.732, 0.4973, 0.5863, 0.4973, 0.05489, 0.5736, 0.1433, 0.5736, 0.1433, 0.4973, 0.05489, 0.4973, 0.7374, 0.5736, 0.6131, 0.5736, 0.6131, 0.4973, 0.7374, 0.4973, 0.1508, 0.5736, 0.06361, 0.5736, 0.06361, 0.4973, 0.1508, 0.4973, 0.1508, 0.6131, 0.1433, 0.7374, 0.05489, 0.732, 0.06361, 0.5863, 0.2721, 0.6511, 0.2214, 0.8518, 0.1386, 0.8266, 0.1512, 0.613, 0.6511, 0.5736, 0.6511, 0.5004, 0.8518, 0.5004, 0.8518, 0.5736, 0.8266, 0.5736, 0.8266, 0.5004, 0.613, 0.5004, 0.613, 0.5736, 0.1512, 0.5736, 0.1512, 0.5004, 0.2721, 0.5004, 0.2721, 0.5736, 0.2214, 0.5736, 0.2214, 0.5004, 0.1386, 0.5004, 0.1386, 0.5736, 0.8551, 0.5975, 0.9575, 0.5975, 0.9575, 0.4973, 0.8551, 0.4973, 0.2708, 0.5975, 0.3334, 0.5975, 0.3334, 0.4973, 0.2708, 0.4973, 0.9523, 0.5975, 0.8894, 0.5975, 0.8894, 0.4973, 0.9523, 0.4973, 0.3489, 0.5975, 0.297, 0.5975, 0.297, 0.4973, 0.3489, 0.4973, 0.3489, 0.8894, 0.3334, 0.9523, 0.2708, 0.9575, 0.297, 0.8551, 0.7359, 0.5642, 0.7946, 0.5642, 0.7946, 0.4973, 0.7359, 0.4973, 0.3726, 0.5642, 0.4316, 0.5642, 0.4316, 0.4973, 0.3726, 0.4973, 0.834, 0.5642, 0.7754, 0.5642, 0.7754, 0.4973, 0.834, 0.4973, 0.4708, 0.5642, 0.412, 0.5642, 0.412, 0.4973, 0.4708, 0.4973, 0.4708, 0.7754, 0.4316, 0.834, 0.3726, 0.7946, 0.412, 0.7359, 0.7918, 0.544, 0.9345, 0.544, 0.9345, 0.4973, 0.7918, 0.4973, 0.4762, 0.7918, 0.6497, 0.9083, 0.3808, 0.9345, 0.8077, 0.8983, 0.921, 0.8983, 0.921, 0.5422, 0.8077, 0.5422, 0.6497, 0.544, 0.4762, 0.544, 0.4762, 0.4973, 0.6497, 0.4973, 0.3808, 0.4973, 0.3808, 0.544, 0.6497, 0.544, 0.6497, 0.4973, 0.4778, 0.8077, 0.6172, 0.9004, 0.403, 0.921, 0.6172, 0.8983, 0.4778, 0.8983, 0.4778, 0.5422, 0.6172, 0.5422, 0.403, 0.5422, 0.403, 0.8983, 0.6172, 0.8983, 0.6172, 0.5422, 0.5967, 0.5658, 0.6769, 0.5658, 0.6769, 0.4973, 0.5967, 0.4973, 0.4554, 0.5658, 0.5354, 0.5658, 0.5354, 0.4973, 0.4554, 0.4973, 0.7305, 0.5658, 0.6409, 0.5658, 0.6409, 0.4973, 0.7305, 0.4973, 0.5818, 0.5658, 0.4968, 0.5658, 0.4968, 0.4973, 0.5818, 0.4973, 0.5818, 0.6409, 0.5354, 0.7305, 0.4554, 0.6769, 0.4968, 0.5967, 0.5226, 0.5943, 0.6021, 0.5943, 0.6021, 0.4973, 0.5226, 0.4973, 0.3426, 0.5943, 0.4175, 0.5943, 0.4175, 0.4973, 0.3426, 0.4973, 0.6521, 0.5943, 0.5619, 0.5943, 0.5619, 0.4973, 0.6521, 0.4973, 0.4286, 0.5943, 0.3522, 0.5943, 0.3522, 0.4973, 0.4286, 0.4973, 0.4286, 0.5619, 0.4175, 0.6521, 0.3426, 0.6021, 0.3522, 0.5226, 0.4682, 0.5806, 0.5442, 0.5806, 0.5442, 0.4973, 0.4682, 0.4973, 0.395, 0.5806, 0.4902, 0.5806, 0.4902, 0.4973, 0.395, 0.4973, 0.5938, 0.5806, 0.5083, 0.5806, 0.5083, 0.4973, 0.5938, 0.4973, 0.5246, 0.5806, 0.4256, 0.5806, 0.4256, 0.4973, 0.5246, 0.4973, 0.5246, 0.5083, 0.4902, 0.5938, 0.395, 0.5442, 0.4256, 0.4682, 0.529, 0.5928, 0.6159, 0.5928, 0.6159, 0.4973, 0.529, 0.4973, 0.5329, 0.5928, 0.6337, 0.5928, 0.6337, 0.4973, 0.5329, 0.4973, 0.6675, 0.5928, 0.5718, 0.5928, 0.5718, 0.4973, 0.6675, 0.4973, 0.6817, 0.5928, 0.5761, 0.5928, 0.5761, 0.4973, 0.6817, 0.4973, 0.6817, 0.5718, 0.6337, 0.6675, 0.5329, 0.6159, 0.5761, 0.529, 0.58, 0.5609, 0.6864, 0.5609, 0.6864, 0.4973, 0.58, 0.4973, 0.8691, 0.1965, 0.7795, 0.1965, 0.7795, -0.4401, 0.8691, -0.4401, 0.9144, 0.5609, 0.745, 0.5609, 0.745, 0.4973, 0.9144, 0.4973, 0.603, 0.1965, 0.6938, 0.1965, 0.6938, -0.4401, 0.603, -0.4401, 0.6913, 0.5609, 0.8471, 0.5609, 0.8471, 0.4973, 0.6913, 0.4973, 0.6315, 0.4973, 0.7648, 0.4973, 0.7648, 0.5609, 0.6315, 0.5609, 0.6913, 0.6864, 0.745, 0.58, 0.9144, 0.6315, 0.8471, 0.7648, 0.7333, 0.1965, 0.8158, 0.1965, 0.8158, -0.4401, 0.7333, -0.4401, 0.6298, 0.5599, 0.736, 0.5599, 0.736, 1.197, 0.6298, 1.197, 0.7333, 0.6938, 0.7795, 0.603, 0.8691, 0.6298, 0.8158, 0.736, 0.6868, 0.594, 0.797, 0.594, 0.797, 0.4973, 0.6868, 0.4973, 0.6356, 0.594, 0.7137, 0.594, 0.7137, 0.4973, 0.6356, 0.4973, 0.8483, 0.594, 0.7287, 0.594, 0.7287, 0.4973, 0.8483, 0.4973, 0.7739, 0.594, 0.6913, 0.594, 0.6913, 0.4973, 0.7739, 0.4973, 0.7739, 0.7287, 0.7137, 0.8483, 0.6356, 0.797, 0.6913, 0.6868, 0.8095, 0.8581, 0.8628, 0.7536, 0.9388, 0.7939, 0.9638, 0.9125, 0.8845, 0.9085, 0.8845, 0.5693, 0.9638, 0.5693, 0.9638, 0.4973, 0.8845, 0.4973, 0.9125, 0.5693, 0.7939, 0.5693, 0.7939, 0.4973, 0.9125, 0.4973, 0.9388, 0.5693, 0.8628, 0.5693, 0.8628, 0.4973, 0.9388, 0.4973, 0.8095, 0.5693, 0.8845, 0.5693, 0.8845, 0.4973, 0.8095, 0.4973, 0.7536, 0.4973, 0.7536, 0.5693, 0.8581, 0.5693, 0.8581, 0.4973, 0.1453, 0.7679, 0.183, 0.8843, 0.0308, 0.9041, 0.007487, 0.7862, 0.007487, 0.5655, 0.007487, 0.501, 0.1453, 0.501, 0.1453, 0.5655, 0.183, 0.5655, 0.183, 0.501, 0.0308, 0.501, 0.0308, 0.5655, 0.7679, 0.5655, 0.7679, 0.501, 0.8843, 0.501, 0.8843, 0.5655, 0.9041, 0.5655, 0.9041, 0.501, 0.7862, 0.501, 0.7862, 0.5655, 0.2567, 0.7098, 0.3158, 0.8543, 0.1918, 0.8703, 0.1542, 0.7515, 0.1542, 0.5567, 0.1542, 0.501, 0.2567, 0.501, 0.2567, 0.5567, 0.3158, 0.5567, 0.3158, 0.501, 0.1918, 0.501, 0.1918, 0.5567, 0.7098, 0.5567, 0.7098, 0.501, 0.8543, 0.501, 0.8543, 0.5567, 0.8703, 0.5567, 0.8703, 0.501, 0.7515, 0.501, 0.7515, 0.5567, 0.243, 0.7249, 0.2932, 0.8488, 0.2089, 0.8607, 0.1734, 0.7521, 0.1734, 0.904, 0.1734, 0.5543, 0.243, 0.5543, 0.243, 0.904, 0.2932, 0.904, 0.2932, 0.5543, 0.2089, 0.5543, 0.2089, 0.904, 0.7249, 0.904, 0.7249, 0.5543, 0.8488, 0.5543, 0.8488, 0.904, 0.8607, 0.904, 0.8607, 0.5543, 0.7521, 0.5543, 0.7521, 0.904, 0.2413, 0.639, 0.2632, 0.6937, 0.1385, 0.7443, 0.1199, 0.6882, 0.1199, 0.5798, 0.1199, 0.501, 0.2413, 0.501, 0.2413, 0.5798, 0.2632, 0.5798, 0.2632, 0.501, 0.1385, 0.501, 0.1385, 0.5798, 0.639, 0.5798, 0.639, 0.501, 0.6937, 0.501, 0.6937, 0.5798, 0.7443, 0.5798, 0.7443, 0.501, 0.6882, 0.501, 0.6882, 0.5798, 0.08771, 0.5875, 0.113, 0.6656, -0.006225, 0.7182, -0.02337, 0.6367, 0.9766, 0.596, 0.9766, 0.501, 1.088, 0.501, 1.088, 0.596, 0.113, 0.596, 0.113, 0.501, -0.006225, 0.501, -0.006225, 0.596, 0.5875, 0.596, 0.5875, 0.501, 0.6656, 0.501, 0.6656, 0.596, 0.7182, 0.596, 0.7182, 0.501, 0.6367, 0.501, 0.6367, 0.596, 0.7653, 0.501, 0.7653, 0.596, 0.8575, 0.596, 0.8575, 0.501, 0.3592, 0.596, 0.3592, 0.501, 0.4664, 0.501, 0.4664, 0.596, 0.4655, 0.596, 0.4655, 0.501, 0.3957, 0.501, 0.3957, 0.596, 0.6231, 0.596, 0.6231, 0.501, 0.8453, 0.501, 0.8453, 0.596, 0.3957, 0.8575, 0.3583, 0.7653, 0.3592, 0.6229, 0.4664, 0.6231, 0.4655, 0.8453, 0.6229, 0.596, 0.7653, 0.596, 0.7653, 0.501, 0.6229, 0.501, 0.7634, 0.5938, 0.7634, 1.132, 0.8413, 1.132, 0.8413, 0.5938, 0.3726, 0.1318, 0.3726, -0.4062, 0.4521, -0.4062, 0.4521, 0.1318, 0.4522, 0.1318, 0.4522, -0.4062, 0.4047, -0.4062, 0.4047, 0.1318, 0.6374, 0.1318, 0.6374, -0.4062, 0.8339, -0.4062, 0.8339, 0.1318, 0.4047, 0.8413, 0.3726, 0.7634, 0.3726, 0.6367, 0.4521, 0.6374, 0.4522, 0.8339, 0.6367, 0.1318, 0.7634, 0.1318, 0.7634, -0.4062, 0.6367, -0.4062, 0.3091, 0.6477, 0.2707, 0.6477, 0.2707, 0.4973, 0.3091, 0.4973, 0.5109, 0.6477, 0.6891, 0.6477, 0.6891, 0.4973, 0.5109, 0.4973, 0.6891, 0.6477, 0.5736, 0.6477, 0.5736, 0.4973, 0.6891, 0.4973, 0.5736, 0.6477, 0.4874, 0.6477, 0.4874, 0.4973, 0.5736, 0.4973, 0.344, 0.5736, 0.3437, 0.6891, 0.2707, 0.5109, 0.3091, 0.4874, 0.4669, 0.5244, 0.4662, 0.6231, 0.3963, 0.6229, 0.3956, 0.5243, 0.3956, 0.5778, 0.3956, 0.501, 0.4669, 0.501, 0.4669, 0.5778, 0.4662, 0.5778, 0.4662, 0.501, 0.3963, 0.501, 0.3963, 0.5778, 0.5244, 0.5778, 0.5244, 0.501, 0.6231, 0.501, 0.6231, 0.5778, 0.6229, 0.5778, 0.6229, 0.501, 0.5243, 0.501, 0.5243, 0.5778, 0.4669, 0.3756, 0.4665, 0.5246, 0.4019, 0.5243, 0.4021, 0.4141, 0.4021, 0.5575, 0.4021, 0.501, 0.4669, 0.501, 0.4669, 0.5575, 0.4665, 0.5575, 0.4665, 0.501, 0.4019, 0.501, 0.4019, 0.5575, 0.3756, 0.5575, 0.3756, 0.501, 0.5246, 0.501, 0.5246, 0.5575, 0.5243, 0.5575, 0.5243, 0.501, 0.4141, 0.501, 0.4141, 0.5575, 0.4669, 0.1425, 0.4674, 0.2943, 0.2915, 0.2942, 0.2912, 0.1427, 0.2912, 0.869, 0.2912, 0.501, 0.4669, 0.501, 0.4669, 0.869, 0.4674, 0.869, 0.4674, 0.501, 0.2915, 0.501, 0.2915, 0.869, 0.1425, 0.869, 0.1425, 0.501, 0.2943, 0.501, 0.2943, 0.869, 0.2942, 0.869, 0.2942, 0.501, 0.1427, 0.501, 0.1427, 0.869, 0.4555, 0.01789, 0.4561, 0.1422, 0.3332, 0.1426, 0.3334, 0.02255, 0.3334, 0.5737, 0.3334, 0.501, 0.4555, 0.501, 0.4555, 0.5737, 0.4561, 0.5737, 0.4561, 0.501, 0.3332, 0.501, 0.3332, 0.5737, 0.01789, 0.5737, 0.01789, 0.501, 0.1422, 0.501, 0.1422, 0.5737, 0.1426, 0.5737, 0.1426, 0.501, 0.02255, 0.501, 0.02255, 0.5737, 0.1926, 0.0414, 0.1979, 0.1801, 0.1475, 0.1824, 0.1526, 0.04276, 0.1926, 0.0414, 0.1526, 0.04276, 0.1475, 0.1824, 0.1979, 0.1801, 0.0414, 0.5737, 0.0414, 0.4992, 0.1801, 0.4992, 0.1801, 0.5737, 0.1824, 0.5737, 0.1824, 0.4992, 0.04276, 0.4992, 0.04276, 0.5737, 0.1526, 0.5737, 0.1526, 0.4992, 0.1926, 0.4992, 0.1926, 0.5737, 0.1979, 0.5737, 0.1979, 0.4992, 0.1475, 0.4992, 0.1475, 0.5737, 0.2912, 0.02426, 0.2912, 0.1534, 0.228, 0.1552, 0.2055, 0.02752, 0.2912, 0.02426, 0.2055, 0.02752, 0.228, 0.1552, 0.2912, 0.1534, 0.02426, 0.5938, 0.02426, 0.4992, 0.1534, 0.4992, 0.1534, 0.5938, 0.1552, 0.5938, 0.1552, 0.4992, 0.02752, 0.4992, 0.02752, 0.5938, 0.2055, 0.5938, 0.2055, 0.4992, 0.2912, 0.4992, 0.2912, 0.5938, 0.2912, 0.5938, 0.2912, 0.4992, 0.228, 0.4992, 0.228, 0.5938, 0.4669, 0.1425, 0.4674, 0.2943, 0.2915, 0.2942, 0.2912, 0.1427, 0.2912, 0.869, 0.2912, 0.501, 0.4669, 0.501, 0.4669, 0.869, 0.4674, 0.869, 0.4674, 0.501, 0.2915, 0.501, 0.2915, 0.869, 0.1425, 0.869, 0.1425, 0.501, 0.2943, 0.501, 0.2943, 0.869, 0.2942, 0.869, 0.2942, 0.501, 0.1427, 0.501, 0.1427, 0.869, 0.4555, 0.01789, 0.4561, 0.1422, 0.3332, 0.1426, 0.3334, 0.02255, 0.3334, 0.5737, 0.3334, 0.501, 0.4555, 0.501, 0.4555, 0.5737, 0.4561, 0.5737, 0.4561, 0.501, 0.3332, 0.501, 0.3332, 0.5737, 0.01789, 0.5737, 0.01789, 0.501, 0.1422, 0.501, 0.1422, 0.5737, 0.1426, 0.5737, 0.1426, 0.501, 0.02255, 0.501, 0.02255, 0.5737, 0.2912, 0.02426, 0.2912, 0.1534, 0.228, 0.1552, 0.2055, 0.02752, 0.2912, 0.02426, 0.2055, 0.02752, 0.228, 0.1552, 0.2912, 0.1534, 0.02426, 0.5938, 0.02426, 0.4992, 0.1534, 0.4992, 0.1534, 0.5938, 0.1552, 0.5938, 0.1552, 0.4992, 0.02752, 0.4992, 0.02752, 0.5938, 0.2055, 0.5938, 0.2055, 0.4992, 0.2912, 0.4992, 0.2912, 0.5938, 0.2912, 0.5938, 0.2912, 0.4992, 0.228, 0.4992, 0.228, 0.5938, 0.09896, 0.501, 0.09896, 0.5366, 0.1955, 0.5366, 0.1955, 0.501, 0.09164, 0.5366, 0.09164, 0.501, 0.2583, 0.501, 0.2583, 0.5366, 0.2949, 0.5366, 0.4987, 0.5366, 0.4987, 0.501, 0.2949, 0.501, 0.1092, 0.5315, 0.1092, 1.235, 0.1899, 1.235, 0.1899, 0.5315, 0.1027, 0.2347, 0.1027, -0.4685, 0.2483, -0.4685, 0.2483, 0.2347, 0.2523, 0.2347, 0.2523, -0.4676, 0.1899, -0.4685, 0.1899, 0.2347, 0.4106, 0.5324, 0.4106, 1.235, 0.3046, 1.235, 0.3046, 0.5315, 0.1899, 0.4478, 0.1092, 0.4836, 0.1027, 0.3054, 0.2483, 0.3046, 0.2523, 0.4106, 0.3054, 0.2347, 0.4836, 0.2347, 0.4836, -0.4685, 0.3054, -0.4685, 0.4158, 0.5008, 0.4158, 0.5366, 0.2943, 0.5366, 0.2943, 0.501, 0.2629, 0.5366, 0.2629, 0.5008, 0.1955, 0.501, 0.1955, 0.5366, 0.1955, 0.4563, 0.09896, 0.4987, 0.09164, 0.2949, 0.2583, 0.2943, 0.2629, 0.4158, 0.4252, 0.2945, 0.4261, 0.3196, 0.2628, 0.4161, 0.2579, 0.2944, 0.2579, 0.5884, 0.2579, 0.501, 0.4252, 0.501, 0.4252, 0.5884, 0.4261, 0.5884, 0.4261, 0.501, 0.2628, 0.501, 0.2628, 0.5884, 0.2945, 0.5884, 0.2945, 0.501, 0.3196, 0.501, 0.3196, 0.5884, 0.4161, 0.5884, 0.4161, 0.501, 0.2944, 0.501, 0.2944, 0.5884, 0.09005, 0.2617, 0.0936, 0.3502, -0.04907, 0.3566, -0.05272, 0.2671, 0.9473, 0.5887, 0.9473, 0.501, 1.09, 0.501, 1.09, 0.5887, 0.0936, 0.5887, 0.0936, 0.501, -0.04907, 0.501, -0.04907, 0.5887, 0.2617, 0.5887, 0.2617, 0.501, 0.3502, 0.501, 0.3502, 0.5887, 0.3566, 0.5887, 0.3566, 0.501, 0.2671, 0.501, 0.2671, 0.5887, 0.966, 0.04774, 0.9672, 0.09502, 0.8382, 0.1009, 0.8382, 0.0524, 0.8382, 0.5561, 0.8382, 0.501, 0.966, 0.501, 0.966, 0.5561, 0.9672, 0.5561, 0.9672, 0.501, 0.8382, 0.501, 0.8382, 0.5561, 0.04774, 0.5561, 0.04774, 0.501, 0.09502, 0.501, 0.09502, 0.5561, 0.1009, 0.5561, 0.1009, 0.501, 0.0524, 0.501, 0.0524, 0.5561, 0.9817, 0.1739, 0.9839, 0.235, 0.8273, 0.2366, 0.8273, 0.1738, 0.8273, 0.5865, 0.8273, 0.501, 0.9817, 0.501, 0.9817, 0.5865, 0.9839, 0.5865, 0.9839, 0.501, 0.8273, 0.501, 0.8273, 0.5865, 0.1739, 0.5865, 0.1739, 0.501, 0.235, 0.501, 0.235, 0.5865, 0.2366, 0.5865, 0.2366, 0.501, 0.1738, 0.501, 0.1738, 0.5865, 0.8653, 0.2957, 0.8955, 0.2937, 0.9258, 0.3608, 0.9275, 0.4105, 0.9167, 0.4149, 0.8653, 0.2957, 0.9167, 0.4149, 0.9275, 0.4105, 0.9258, 0.3608, 0.8955, 0.2937, 0.9275, 0.5655, 0.9275, 0.5007, 0.9167, 0.5007, 0.9167, 0.5655, 0.8653, 0.5655, 0.8653, 0.5007, 0.8955, 0.5007, 0.8955, 0.5655, 0.3608, 0.5655, 0.3608, 0.5007, 0.4105, 0.5007, 0.4105, 0.5655, 0.2937, 0.5655, 0.2937, 0.5007, 0.3608, 0.5007, 0.3608, 0.5655, 0.4149, 0.5655, 0.4149, 0.5007, 0.2957, 0.5007, 0.2957, 0.5655, 0.775, 0.4923, 0.8441, 0.4622, 0.8823, 0.5505, 0.8807, 0.5562, 0.7922, 0.5314, 0.775, 0.4923, 0.7922, 0.5314, 0.8807, 0.5562, 0.8823, 0.5505, 0.8441, 0.4622, 0.8807, 0.5621, 0.8807, 0.5007, 0.7922, 0.5007, 0.7922, 0.5621, 0.775, 0.5621, 0.775, 0.5007, 0.8441, 0.5007, 0.8441, 0.5621, 0.5505, 0.5621, 0.5505, 0.5007, 0.5562, 0.5007, 0.5562, 0.5621, 0.4622, 0.5621, 0.4622, 0.5007, 0.5505, 0.5007, 0.5505, 0.5621, 0.5314, 0.5621, 0.5314, 0.5007, 0.4923, 0.5007, 0.4923, 0.5621, 0.0447, 0.5609, 0.4219, 0.5609, 0.4219, 0.4973, 0.0447, 0.4973, 0.7672, 0.9851, 0.5955, 0.9851, 0.5955, 0.5599, 0.7672, 0.5599, 0.2756, 0.4973, 0.2756, 0.5609, 0.04356, 0.5609, 0.04356, 0.4973, 0.09309, 0.9851, 0.1903, 0.9851, 0.1903, 0.5599, 0.09309, 0.5599, 0.5446, 0.5609, 0.7119, 0.5609, 0.7119, 0.4973, 0.5446, 0.4973, 0.2756, 0.4973, 0.4896, 0.4973, 0.4896, 0.5609, 0.2756, 0.5609, 0.6031, 0.4973, 0.7668, 0.4973, 0.7668, 0.5609, 0.6031, 0.5609, 0.5802, 0.9851, 0.7674, 0.9851, 0.7674, 0.5599, 0.5802, 0.5599, 0.1187, 0.5599, 0.2198, 0.5599, 0.2198, 0.9851, 0.1187, 0.9851, 0.5802, 0.1903, 0.5955, 0.09309, 0.7672, 0.1187, 0.7674, 0.2198, 0.5446, 0.4219, 0.6031, 0.0447, 0.7668, 0.04356, 0.7668, 0.2756, 0.7119, 0.4896, 0.7343, 0.7442, 0.5592, 0.7442, 0.5592, 0.5599, 0.7343, 0.5599, 0.3301, 0.7442, 0.4221, 0.7442, 0.4221, 0.5599, 0.3301, 0.5599, 0.5444, 0.7442, 0.7121, 0.7442, 0.7121, 0.5599, 0.5444, 0.5599, 0.401, 0.5599, 0.4897, 0.5599, 0.4897, 0.7442, 0.401, 0.7442, 0.5444, 0.4221, 0.5592, 0.3301, 0.7343, 0.401, 0.7121, 0.4897, 0.04504, 0.5928, 0.1063, 0.5928, 0.1063, 0.4973, 0.04504, 0.4973, 0.441, 0.5928, 0.5509, 0.5928, 0.5509, 0.4973, 0.441, 0.4973, 0.1244, 0.5928, 0.04494, 0.5928, 0.04494, 0.4973, 0.1244, 0.4973, 0.5629, 0.5928, 0.4517, 0.5928, 0.4517, 0.4973, 0.5629, 0.4973, 0.5629, 0.04494, 0.5509, 0.1244, 0.441, 0.1063, 0.4517, 0.04504, 0.1046, 0.5668, 0.2425, 0.5668, 0.2425, 0.4973, 0.1046, 0.4973, 0.4005, 0.5668, 0.5218, 0.5668, 0.5218, 0.4973, 0.4005, 0.4973, 0.2611, 0.5668, 0.123, 0.5668, 0.123, 0.4973, 0.2611, 0.4973, 0.5406, 0.5668, 0.4293, 0.5668, 0.4293, 0.4973, 0.5406, 0.4973, 0.5406, 0.123, 0.5218, 0.2611, 0.4005, 0.2425, 0.4293, 0.1046, 0.5682, 0.2686, 0.5443, 0.4222, 0.3768, 0.3539, 0.4008, 0.2417, 0.4008, 0.5514, 0.4008, 0.501, 0.5682, 0.501, 0.5682, 0.5514, 0.5443, 0.5514, 0.5443, 0.501, 0.3768, 0.501, 0.3768, 0.5514, 0.2686, 0.5514, 0.2686, 0.501, 0.4222, 0.501, 0.4222, 0.5514, 0.3539, 0.5514, 0.3539, 0.501, 0.2417, 0.501, 0.2417, 0.5514, 0.3178, 0.549, 0.3178, 0.6697, 0.2643, 0.6697, 0.2643, 0.549, 0.5494, 0.549, 0.5494, 0.6697, 0.4756, 0.6697, 0.4756, 0.549, 0.5375, 0.6697, 0.5375, 0.549, 0.3863, 0.549, 0.3863, 0.6697, 0.3337, 0.6697, 0.3337, 0.549, 0.4091, 0.549, 0.4091, 0.6697, 0.4871, 0.549, 0.4871, 0.6697, 0.4069, 0.6697, 0.4069, 0.549, 0.3484, 0.549, 0.252, 0.549, 0.252, 0.6697, 0.3484, 0.6697, 0.3863, 0.3484, 0.4069, 0.252, 0.4871, 0.2643, 0.4756, 0.3178, 0.5494, 0.3337, 0.5375, 0.4091, 0.0496, 0.5912, 0.1542, 0.5912, 0.1542, 0.4973, 0.0496, 0.4973, 0.1942, 0.5912, 0.3526, 0.5912, 0.3526, 0.4973, 0.1942, 0.4973, 0.1779, 0.5912, 0.08943, 0.5912, 0.08943, 0.4973, 0.1779, 0.4973, 0.3716, 0.5912, 0.1936, 0.5912, 0.1936, 0.4973, 0.3716, 0.4973, 0.3716, 0.08943, 0.3526, 0.1779, 0.1942, 0.1542, 0.1936, 0.0496, 0.04817, 0.6003, 0.1556, 0.6003, 0.1556, 0.4973, 0.04817, 0.4973, 0.09703, 0.6003, 0.1749, 0.6003, 0.1749, 0.4973, 0.09703, 0.4973, 0.167, 0.6003, 0.048, 0.6003, 0.048, 0.4973, 0.167, 0.4973, 0.1745, 0.6003, 0.07316, 0.6003, 0.07316, 0.4973, 0.1745, 0.4973, 0.1745, 0.048, 0.1749, 0.167, 0.09703, 0.1556, 0.07316, 0.04817, 0.1463, 0.5609, 0.2429, 0.5609, 0.2429, 0.4973, 0.1463, 0.4973, 0.1223, 0.2739, 0.1231, 0.2338, 0.2116, 0.2342, 0.2013, 0.3001, 0.22, 0.4973, 0.22, 0.5609, 0.1847, 0.5609, 0.1847, 0.4973, 0.2342, 0.5599, 0.3001, 0.5599, 0.3001, 0.8795, 0.2342, 0.8795, 0.03213, 0.5609, 0.2924, 0.5609, 0.2924, 0.4973, 0.03213, 0.4973, 0.22, 0.4973, 0.3303, 0.4973, 0.3303, 0.5609, 0.22, 0.5609, 0.0331, 0.4973, 0.2897, 0.4973, 0.2897, 0.5609, 0.0331, 0.5609, 0.1223, 0.8795, 0.2013, 0.8795, 0.2013, 0.5599, 0.1223, 0.5599, 0.2338, 0.8795, 0.2739, 0.8795, 0.2739, 0.5599, 0.2338, 0.5599, 0.2116, 0.8795, 0.1231, 0.8795, 0.1231, 0.5599, 0.2116, 0.5599, 0.03213, 0.2429, 0.0331, 0.1463, 0.2897, 0.1847, 0.3095, 0.22, 0.2924, 0.3303, 0.1243, 0.9698, 0.03344, 0.9698, 0.03344, 0.5599, 0.1243, 0.5599, 0.1457, 0.9698, 0.2431, 0.9698, 0.2431, 0.5599, 0.1457, 0.5599, 0.03195, 0.9698, 0.1223, 0.9698, 0.1223, 0.5599, 0.03195, 0.5599, 0.1607, 0.5599, 0.2736, 0.5599, 0.2736, 0.9698, 0.1607, 0.9698, 0.03195, 0.2431, 0.03344, 0.1457, 0.1243, 0.1607, 0.1223, 0.2736, 0.4303, 0.5656, 0.4949, 0.5656, 0.4949, 0.4973, 0.4303, 0.4973, 0.03158, 0.5656, 0.1197, 0.5656, 0.1197, 0.4973, 0.03158, 0.4973, 0.5217, 0.5656, 0.4631, 0.5656, 0.4631, 0.4973, 0.5217, 0.4973, 0.1389, 0.5656, 0.03137, 0.5656, 0.03137, 0.4973, 0.1389, 0.4973, 0.1389, 0.4631, 0.1197, 0.5217, 0.03158, 0.4949, 0.03137, 0.4303, 0.1391, 0.6001, 0.1391, 0.4973, 0.09639, 0.4973, 0.09639, 0.6001, 0.1344, 0.6001, 0.2758, 0.6001, 0.2758, 0.4973, 0.1344, 0.4973, 0.4892, 0.4973, 0.4892, 0.6001, 0.4063, 0.6001, 0.4063, 0.4973, 0.3914, 0.6001, 0.3914, 0.4973, 0.3435, 0.4973, 0.3435, 0.6001, 0.4437, 0.6001, 0.4437, 0.4973, 0.4066, 0.4973, 0.4066, 0.6001, 0.1017, 0.6001, 0.1017, 0.4973, 0.2859, 0.4973, 0.2859, 0.6001, 0.1344, 0.4437, 0.1391, 0.4066, 0.09639, 0.3914, 0.1017, 0.3435, 0.2859, 0.4063, 0.2758, 0.4892, 0.4473, 0.5958, 0.5276, 0.5958, 0.5276, 0.4973, 0.4473, 0.4973, 0.118, 0.5958, 0.2358, 0.5958, 0.2358, 0.4973, 0.118, 0.4973, 0.5638, 0.5958, 0.4845, 0.5958, 0.4845, 0.4973, 0.5638, 0.4973, 0.2623, 0.5958, 0.1442, 0.5958, 0.1442, 0.4973, 0.2623, 0.4973, 0.2623, 0.4845, 0.2358, 0.5638, 0.118, 0.5276, 0.1442, 0.4473, 0.9865, 0.5, 2.534, 0.5, 2.534, 0.45, 0.9865, 0.45, 0.9631, 0.5, 2.532, 0.5, 2.532, 0.45, 0.9631, 0.45, 0.5319, 0.5, -1.048, 0.5, -1.048, 0.45, 0.5319, 0.45, 0.5319, 0.5, -1.037, 0.5, -1.037, 0.45, 0.5319, 0.45, 0.9631, 0.9865, 0.9631, 2.534, 2.532, 2.532, 2.532, 0.9521, 0.5319, 0.9521, 0.5319, 2.532, -1.037, 2.534, -1.037, 0.9865])
me_cube_002.use_remesh_preserve_volume = False
me_cube_002.use_remesh_preserve_attributes = False
me_cube_002.use_mirror_vertex_groups = False
me_cube_002.update()

# ---- objects
ob_cube = bpy.data.objects.new('Cube', me_cube)
ob_lowres_bounds = bpy.data.objects.new('lowres-bounds', me_cube_002)

# ---- transforms, parenting, visibility, modifiers, constraints
ob_cube.location = (-1.5, -1.5, 0.0)
ob_cube.scale = (2.0, 2.0, 2.0)
ob_cube.lineart.crease_threshold = 0.0
ob_lowres_bounds.location = (0.0, 0.0, 0.0)
ob_lowres_bounds.lineart.crease_threshold = 0.0

# ---- collection membership
col_collection_1.objects.link(ob_cube)
col_collection_1.objects.link(ob_lowres_bounds)

# ---- scene / render settings (as saved in the file)
scene.frame_start = 1; scene.frame_end = 250; scene.frame_set(1)
scene.render.engine = 'BLENDER_EEVEE_NEXT'
scene.render.resolution_percentage = 50
scene.render.fps = 25
scene.render.dither_intensity = 0.0
scene.cycles.use_denoising = False
scene.cycles.samples = 10
scene.cycles.sampling_pattern = 'TABULATED_SOBOL'
scene.cycles.light_sampling_threshold = 0.0
scene.cycles.use_adaptive_sampling = False
scene.cycles.use_light_tree = False
scene.cycles.blur_glossy = 0.0
scene.cycles.pixel_filter_type = 'GAUSSIAN'
scene.cycles.sample_clamp_indirect = 0.0
scene.view_settings.view_transform = 'Standard'
bpy.context.view_layer.update()

# ---- added for rendering (the .blend has no active camera and no usable light): camera, sun
cam_auto = bpy.data.cameras.new('AutoCamera')
cam_auto.lens = 50.0
cam_auto.sensor_width = 36.0
cam_auto.clip_end = 1000.0
ob_auto_camera = bpy.data.objects.new('AutoCamera', cam_auto)
scene.collection.objects.link(ob_auto_camera)
ob_auto_camera.location = (3.11593, -7.03912, 4.64275)
ob_auto_camera.rotation_euler = (1.09748, -7.21219e-08, 0.694738)
scene.camera = ob_auto_camera
light_auto_sun = bpy.data.lights.new('AutoSun', 'SUN')
light_auto_sun.energy = 3.0
light_auto_sun.angle = 0.0523599
ob_auto_sun = bpy.data.objects.new('AutoSun', light_auto_sun)
scene.collection.objects.link(ob_auto_sun)
ob_auto_sun.rotation_euler = (0.872665, 0.174533, 0.523599)
bpy.context.view_layer.update()
